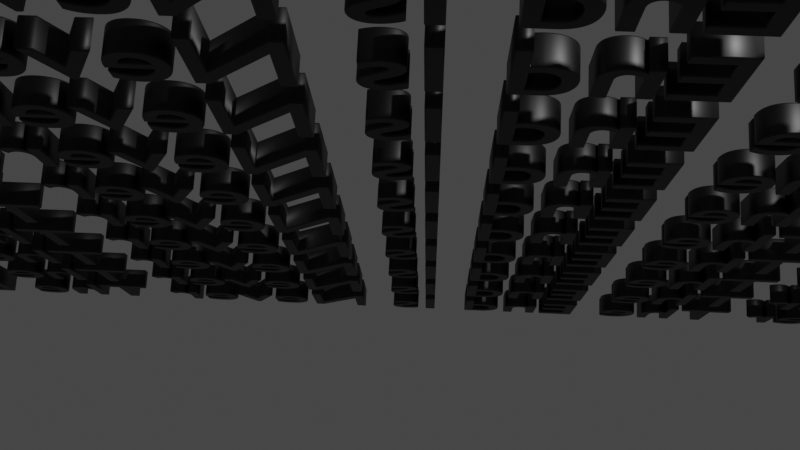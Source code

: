 # Source: the_end.blend  (saved by Blender 3.2.14; exported with 4.5.12 LTS)
import bpy
from mathutils import Matrix  # noqa: F401  (used for matrix-valued properties, if any)

bpy.ops.wm.read_factory_settings(use_empty=True)
scene = bpy.context.scene
scene.name = 'Scene'

# ---- collections
col_collection = bpy.data.collections.new('Collection'); scene.collection.children.link(col_collection)

# ---- materials (node trees are filled in below, after node groups)
mat_material_001 = bpy.data.materials.new('Material.001')
mat_material_001.use_transparent_shadow = False

# ---- material node trees
mat_material_001.use_nodes = True; mat_material_001.node_tree.nodes.clear()
_N = mat_material_001.node_tree.nodes; _L = mat_material_001.node_tree.links
n0 = _N.new('ShaderNodeOutputMaterial'); n0.name = 'Material Output'; n0.location = (300, 300)
n1 = _N.new('ShaderNodeBsdfPrincipled'); n1.name = 'Principled BSDF'; n1.location = (10, 300)
n1.distribution = 'GGX'
n1.subsurface_method = 'RANDOM_WALK_SKIN'
n1.inputs[0].default_value = (0.0, 0.0, 0.0, 1.0)
n1.inputs[3].default_value = 1.45
n1.inputs[27].default_value = (0.0, 0.0, 0.0, 1.0)
n1.inputs[28].default_value = 30.0
_L.new(n1.outputs[0], n0.inputs[0])
n0.is_active_output = True

# ---- world
world_world = bpy.data.worlds.new('World'); scene.world = world_world
world_world.use_nodes = True; world_world.node_tree.nodes.clear()
_N = world_world.node_tree.nodes; _L = world_world.node_tree.links
n0 = _N.new('ShaderNodeOutputWorld'); n0.name = 'World Output'; n0.location = (300, 300)
n1 = _N.new('ShaderNodeBackground'); n1.name = 'Background'; n1.location = (10, 300)
n1.inputs[0].default_value = (0.05088, 0.05088, 0.05088, 1.0)
_L.new(n1.outputs[0], n0.inputs[0])
n0.is_active_output = True
world_world.color = (0.05088, 0.05088, 0.05088)
world_world.use_sun_shadow = False
world_world.sun_shadow_jitter_overblur = 0.0

# ---- cameras
cam_camera = bpy.data.cameras.new('Camera')
cam_camera.clip_end = 100.0
cam_camera.ortho_scale = 7.314

# ---- lights
light_light = bpy.data.lights.new('Light', 'POINT')
light_light.transmission_factor = 0.0
light_light.energy = 1000.0
light_light.shadow_soft_size = 0.1
light_light.shadow_maximum_resolution = 0.006
light_light.use_absolute_resolution = True

# ---- curves / text
txt_text = bpy.data.curves.new('Text', 'FONT')
txt_text.dimensions = '2D'
txt_text.body = 'The End Is Never The End Is Never The End Is Never The End Is Never\nThe End Is Never The End Is Never The End Is Never The End Is Never\nThe End Is Never The End Is Never The End Is Never The End Is Never\nThe End Is Never The End Is Never The End Is Never The End Is Never\nThe End Is Never The End Is Never The End Is Never The End Is Never\nThe End Is Never The End Is Never The End Is Never The End Is Never\nThe End Is Never The End Is Never The End Is Never The End Is Never\nThe End Is Never The End Is Never The End Is Never The End Is Never\nThe End Is Never The End Is Never The End Is Never The End Is Never\nThe End Is Never The End Is Never The End Is Never The End Is Never\nThe End Is Never The End Is Never The End Is Never The End Is Never\nThe End Is Never The End Is Never The End Is Never The End Is Never'
txt_text.materials.append(mat_material_001)
txt_text.bevel_resolution = 2
txt_text.extrude = 0.1
txt_text.bevel_depth = 0.01
txt_text.align_x = 'CENTER'
txt_text.align_y = 'CENTER'
txt_text.active_textbox = 2
arm_armature = bpy.data.armatures.new('Armature')  # bones are not reproduced

# ---- objects
ob_light = bpy.data.objects.new('Light', light_light)
ob_camera = bpy.data.objects.new('Camera', cam_camera)
ob_text = bpy.data.objects.new('Text', txt_text)
ob_armature = bpy.data.objects.new('Armature', arm_armature)

# ---- transforms, parenting, visibility, modifiers, constraints
ob_light.location = (4.076, 1.005, 5.904)
ob_light.rotation_euler = (0.6503, 0.05522, 1.866)
ob_light.lock_rotations_4d = False
ob_light.empty_display_type = 'ARROWS'
ob_light.color = (0.0, 0.0, 0.0, 0.0)
ob_light.lineart.crease_threshold = 0.0
ob_camera.location = (0.1519, -2.601, 8.741)
ob_camera.rotation_euler = (0.2445, 0.02356, 0.04797)
ob_camera.lock_rotations_4d = False
ob_camera.empty_display_type = 'ARROWS'
ob_camera.color = (0.0, 0.0, 0.0, 0.0)
ob_camera.display_type = 'WIRE'
ob_camera.lineart.crease_threshold = 0.0
ob_text.parent = ob_armature
ob_text.matrix_parent_inverse = Matrix(((-4.371e-08, 1.0, -2.323e-22, 0.0007287), (4.371e-08, 1.911e-15, 1.0, -0.01862), (0.06856, 2.997e-09, -2.997e-09, 0.4605), (-0.0, 0.0, 0.0, 1.0)))
ob_text.location = (0.2139, 0.0, 1.863e-09)
ob_text.rotation_euler = (1.571, -0.0, 3.142)
_m = ob_text.modifiers.new('Armature', 'ARMATURE')
_m.object = ob_armature
ob_armature.location = (-2.93, -0.0007289, 0.01862)
ob_armature.rotation_euler = (1.571, -0.0, 1.571)
ob_armature.scale = (1.0, 1.0, 14.59)

# ---- collection membership
col_collection.objects.link(ob_light)
col_collection.objects.link(ob_camera)
col_collection.objects.link(ob_text)
col_collection.objects.link(ob_armature)

# ---- scene / render settings (as saved in the file)
scene.camera = ob_camera
scene.frame_start = 1; scene.frame_end = 60; scene.frame_set(3)
scene.render.engine = 'BLENDER_EEVEE_NEXT'
scene.cycles.sampling_pattern = 'TABULATED_SOBOL'
scene.cycles.use_light_tree = False
scene.view_settings.view_transform = 'Filmic'
bpy.context.view_layer.update()
